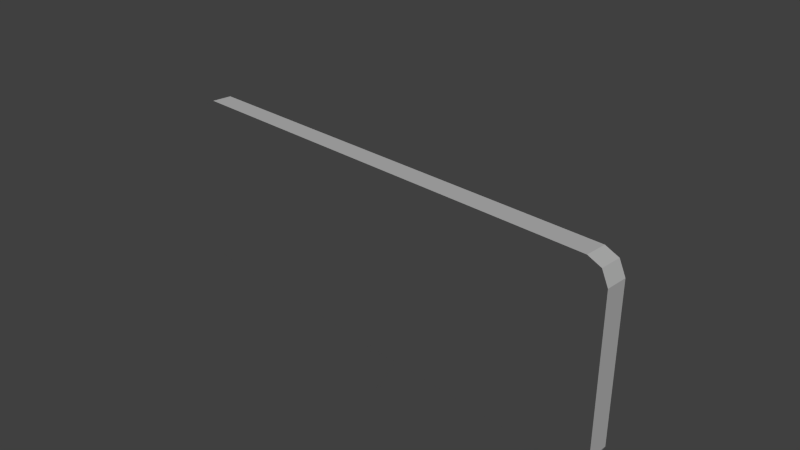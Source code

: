 # Source: speechbubble.blend  (saved by Blender 2.68.0; exported with 4.5.12 LTS)
import bpy
from mathutils import Matrix  # noqa: F401  (used for matrix-valued properties, if any)

bpy.ops.wm.read_factory_settings(use_empty=True)
scene = bpy.context.scene
scene.name = 'Scene'

# ---- collections
col_collection_1 = bpy.data.collections.new('Collection 1'); scene.collection.children.link(col_collection_1)

# ---- materials (node trees are filled in below, after node groups)
mat_catmoufobjects1 = bpy.data.materials.new('catmoufobjects1')
mat_catmoufobjects1.alpha_threshold = 0.0
mat_catmoufobjects1.use_transparent_shadow = False
mat_catmoufobjects1.diffuse_color = (1.0, 1.0, 1.0, 1.0)
mat_catmoufobjects1.roughness = 0.5
mat_catmoufobjects1.line_color = (0.0, 0.0, 0.0, 1.0)

# ---- material node trees

# ---- world
world_world = bpy.data.worlds.new('World'); scene.world = world_world
world_world.color = (0.05088, 0.05088, 0.05088)
world_world.use_sun_shadow = False
world_world.sun_shadow_jitter_overblur = 0.0
world_world.cycles.sampling_method = 'MANUAL'
world_world.cycles.sample_map_resolution = 256

# ---- cameras
cam_camera = bpy.data.cameras.new('Camera')
cam_camera.clip_end = 100.0
cam_camera.lens = 35.0
cam_camera.sensor_width = 32.0
cam_camera.sensor_height = 18.0
cam_camera.ortho_scale = 7.314
cam_camera.dof.focus_distance = 0.0
cam_camera.dof.aperture_fstop = 128.0

# ---- lights
light_lamp = bpy.data.lights.new('Lamp', 'SUN')
light_lamp.transmission_factor = 0.0
light_lamp.cutoff_distance = 30.0
light_lamp.angle = 0.1993
light_lamp.energy = 1.0
light_lamp.shadow_buffer_clip_start = 1.001
light_lamp.shadow_soft_size = 0.1
light_lamp.shadow_cascade_max_distance = 1000.0
light_lamp.cycles.use_multiple_importance_sampling = False

# ---- meshes
me_plane = bpy.data.meshes.new('Plane')
me_plane.from_pydata([(3.293, 0.1465, -1.319), (-3.293, 0.1465, -1.319), (3.293, 0.1465, 1.319), (-3.293, 0.1465, 1.319), (3.563, 0.1465, -1.05), (-3.563, 0.1465, -1.05), (3.563, 0.1465, 1.05), (-3.563, 0.1465, 1.05), (3.474, 0.1465, -1.242), (3.474, 0.1465, 1.242), (-3.474, 0.1465, 1.242), (-3.474, 0.1465, -1.242), (3.293, -0.1465, -1.319), (-3.293, -0.1465, -1.319), (3.293, -0.1465, 1.319), (-3.293, -0.1465, 1.319), (3.563, -0.1465, -1.05), (-3.563, -0.1465, -1.05), (3.563, -0.1465, 1.05), (-3.563, -0.1465, 1.05), (3.474, -0.1465, -1.242), (3.474, -0.1465, 1.242), (-3.474, -0.1465, 1.242), (-3.474, -0.1465, -1.242), (0.0, -0.1319, -0.00464), (1.21, -6.881e-08, -0.00464), (0.0, 0.1319, -0.00464), (0.0, 2.487e-07, -2.105), (-1.21, -1.034e-07, -0.00464)], [], [(1, 2, 0), (11, 5, 10), (9, 4, 8), (2, 9, 0), (1, 11, 3), (3, 2, 1), (10, 5, 7), (6, 4, 9), (0, 9, 8), (3, 11, 10), (13, 12, 14), (23, 22, 17), (21, 20, 16), (14, 12, 21), (13, 15, 23), (15, 13, 14), (22, 19, 17), (18, 21, 16), (12, 20, 21), (15, 22, 23), (0, 8, 20, 12), (4, 6, 18, 16), (6, 9, 21, 18), (7, 5, 17, 19), (10, 7, 19, 22), (1, 0, 12, 13), (3, 10, 22, 15), (11, 1, 13, 23), (2, 3, 15, 14), (5, 11, 23, 17), (8, 4, 16, 20), (9, 2, 14, 21), (26, 27, 28), (24, 27, 25), (28, 27, 24), (25, 27, 26)])
_uv = me_plane.uv_layers.new(name='UVMap')
_uv.uv.foreach_set('vector', [0.7386, 0.9825, 0.7418, 0.9813, 0.7418, 0.9825, 0.7385, 0.9825, 0.7385, 0.9824, 0.7385, 0.9813, 0.7419, 0.9813, 0.7419, 0.9824, 0.7419, 0.9825, 0.7418, 0.9813, 0.7419, 0.9813, 0.7418, 0.9825, 0.7386, 0.9825, 0.7385, 0.9825, 0.7386, 0.9813, 0.7386, 0.9813, 0.7418, 0.9813, 0.7386, 0.9825, 0.7385, 0.9813, 0.7385, 0.9824, 0.7385, 0.9814, 0.7419, 0.9814, 0.7419, 0.9824, 0.7419, 0.9813, 0.7418, 0.9825, 0.7419, 0.9813, 0.7419, 0.9825, 0.7386, 0.9813, 0.7385, 0.9825, 0.7385, 0.9813, 0.7386, 0.9813, 0.7418, 0.9813, 0.7418, 0.9825, 0.7385, 0.9813, 0.7385, 0.9825, 0.7385, 0.9814, 0.7419, 0.9825, 0.7419, 0.9813, 0.7419, 0.9814, 0.7418, 0.9825, 0.7418, 0.9813, 0.7419, 0.9825, 0.7386, 0.9813, 0.7386, 0.9825, 0.7385, 0.9813, 0.7386, 0.9825, 0.7386, 0.9813, 0.7418, 0.9825, 0.7385, 0.9825, 0.7385, 0.9824, 0.7385, 0.9814, 0.7419, 0.9824, 0.7419, 0.9825, 0.7419, 0.9814, 0.7418, 0.9813, 0.7419, 0.9813, 0.7419, 0.9825, 0.7386, 0.9825, 0.7385, 0.9825, 0.7385, 0.9813, 0.7418, 0.9825, 0.7419, 0.9825, 0.7419, 0.9826, 0.7418, 0.9827, 0.7419, 0.9824, 0.7419, 0.9814, 0.7421, 0.9814, 0.7421, 0.9824, 0.7419, 0.9814, 0.7419, 0.9813, 0.742, 0.9812, 0.742, 0.9813, 0.7385, 0.9814, 0.7385, 0.9824, 0.7384, 0.9824, 0.7384, 0.9814, 0.7385, 0.9813, 0.7385, 0.9814, 0.7384, 0.9813, 0.7384, 0.9812, 0.7386, 0.9825, 0.7418, 0.9825, 0.7418, 0.9827, 0.7386, 0.9827, 0.7386, 0.9813, 0.7385, 0.9813, 0.7385, 0.9812, 0.7386, 0.9811, 0.7385, 0.9825, 0.7386, 0.9825, 0.7386, 0.9827, 0.7385, 0.9826, 0.7418, 0.9813, 0.7386, 0.9813, 0.7386, 0.9811, 0.7418, 0.9811, 0.7385, 0.9824, 0.7385, 0.9825, 0.7384, 0.9825, 0.7384, 0.9825, 0.7419, 0.9825, 0.7419, 0.9824, 0.742, 0.9825, 0.742, 0.9825, 0.7419, 0.9813, 0.7418, 0.9813, 0.7418, 0.9811, 0.7419, 0.9812, 0.7145, 0.9787, 0.7145, 0.9719, 0.7159, 0.9786, 0.7145, 0.9787, 0.7145, 0.9719, 0.7159, 0.9786, 0.7132, 0.9787, 0.7145, 0.9719, 0.7145, 0.9787, 0.7132, 0.9787, 0.7145, 0.9719, 0.7145, 0.9787])
me_plane.materials.append(mat_catmoufobjects1)
me_plane.use_remesh_preserve_volume = False
me_plane.use_remesh_preserve_attributes = False
me_plane.use_mirror_vertex_groups = False
me_plane.update()
arm_armature = bpy.data.armatures.new('Armature')  # bones are not reproduced

# ---- objects
ob_speechbubblearmatyuur = bpy.data.objects.new('speechbubblearmatyuur', arm_armature)
ob_speechbubble = bpy.data.objects.new('speechbubble', me_plane)
ob_lamp = bpy.data.objects.new('Lamp', light_lamp)
ob_camera = bpy.data.objects.new('Camera', cam_camera)

# ---- transforms, parenting, visibility, modifiers, constraints
ob_speechbubblearmatyuur.location = (0.0, 0.0, 0.0)
ob_speechbubblearmatyuur.show_in_front = True
ob_speechbubblearmatyuur.lineart.crease_threshold = 0.0
ob_speechbubble.parent = ob_speechbubblearmatyuur
ob_speechbubble.location = (0.0, 0.0, 0.0)
ob_speechbubble.lineart.crease_threshold = 0.0
_vg = ob_speechbubble.vertex_groups.new(name='bubblepointer')
for _i, _w in zip([1, 3, 5, 7, 10, 11, 13, 15, 17, 19, 22, 23, 27], [0.0, 0.0, 0.0, 0.0, 0.0, 0.0, 0.0, 0.0, 0.0, 0.0, 0.0, 0.0, 1.0]): _vg.add([_i], _w, 'REPLACE')
_vg = ob_speechbubble.vertex_groups.new(name='bubble')
_vg.add([0, 1, 2, 3, 4, 5, 6, 7, 8, 9, 10, 11, 12, 13, 14, 15, 16, 17, 18, 19, 20, 21, 22, 23, 24, 25, 26, 28], 1.0, 'REPLACE')
_m = ob_speechbubble.modifiers.new('Armature', 'ARMATURE')
_m.object = ob_speechbubblearmatyuur
ob_lamp.location = (4.076, 1.005, 5.904)
ob_lamp.rotation_euler = (0.6503, 0.05522, 1.866)
ob_lamp.lock_rotations_4d = False
ob_lamp.empty_display_type = 'ARROWS'
ob_lamp.color = (0.0, 0.0, 0.0, 0.0)
ob_lamp.lineart.crease_threshold = 0.0
ob_camera.location = (7.481, -6.508, 5.344)
ob_camera.rotation_euler = (1.109, 0.01082, 0.8149)
ob_camera.lock_rotations_4d = False
ob_camera.empty_display_type = 'ARROWS'
ob_camera.color = (0.0, 0.0, 0.0, 0.0)
ob_camera.display_type = 'WIRE'
ob_camera.lineart.crease_threshold = 0.0

# ---- collection membership
col_collection_1.objects.link(ob_speechbubblearmatyuur)
col_collection_1.objects.link(ob_speechbubble)
col_collection_1.objects.link(ob_lamp)
col_collection_1.objects.link(ob_camera)

# ---- scene / render settings (as saved in the file)
scene.camera = ob_camera
scene.frame_start = 1; scene.frame_end = 60; scene.frame_set(119)
scene.render.engine = 'BLENDER_EEVEE_NEXT'
scene.render.image_settings.color_mode = 'RGB'
scene.render.image_settings.compression = 100
scene.render.resolution_percentage = 50
scene.render.fps = 60
scene.render.dither_intensity = 0.0
scene.cycles.use_denoising = False
scene.cycles.samples = 10
scene.cycles.sampling_pattern = 'TABULATED_SOBOL'
scene.cycles.light_sampling_threshold = 0.0
scene.cycles.use_adaptive_sampling = False
scene.cycles.use_light_tree = False
scene.cycles.blur_glossy = 0.0
scene.cycles.volume_bounces = 1
scene.cycles.pixel_filter_type = 'GAUSSIAN'
scene.cycles.sample_clamp_indirect = 0.0
scene.view_settings.view_transform = 'Standard'
bpy.context.view_layer.update()
